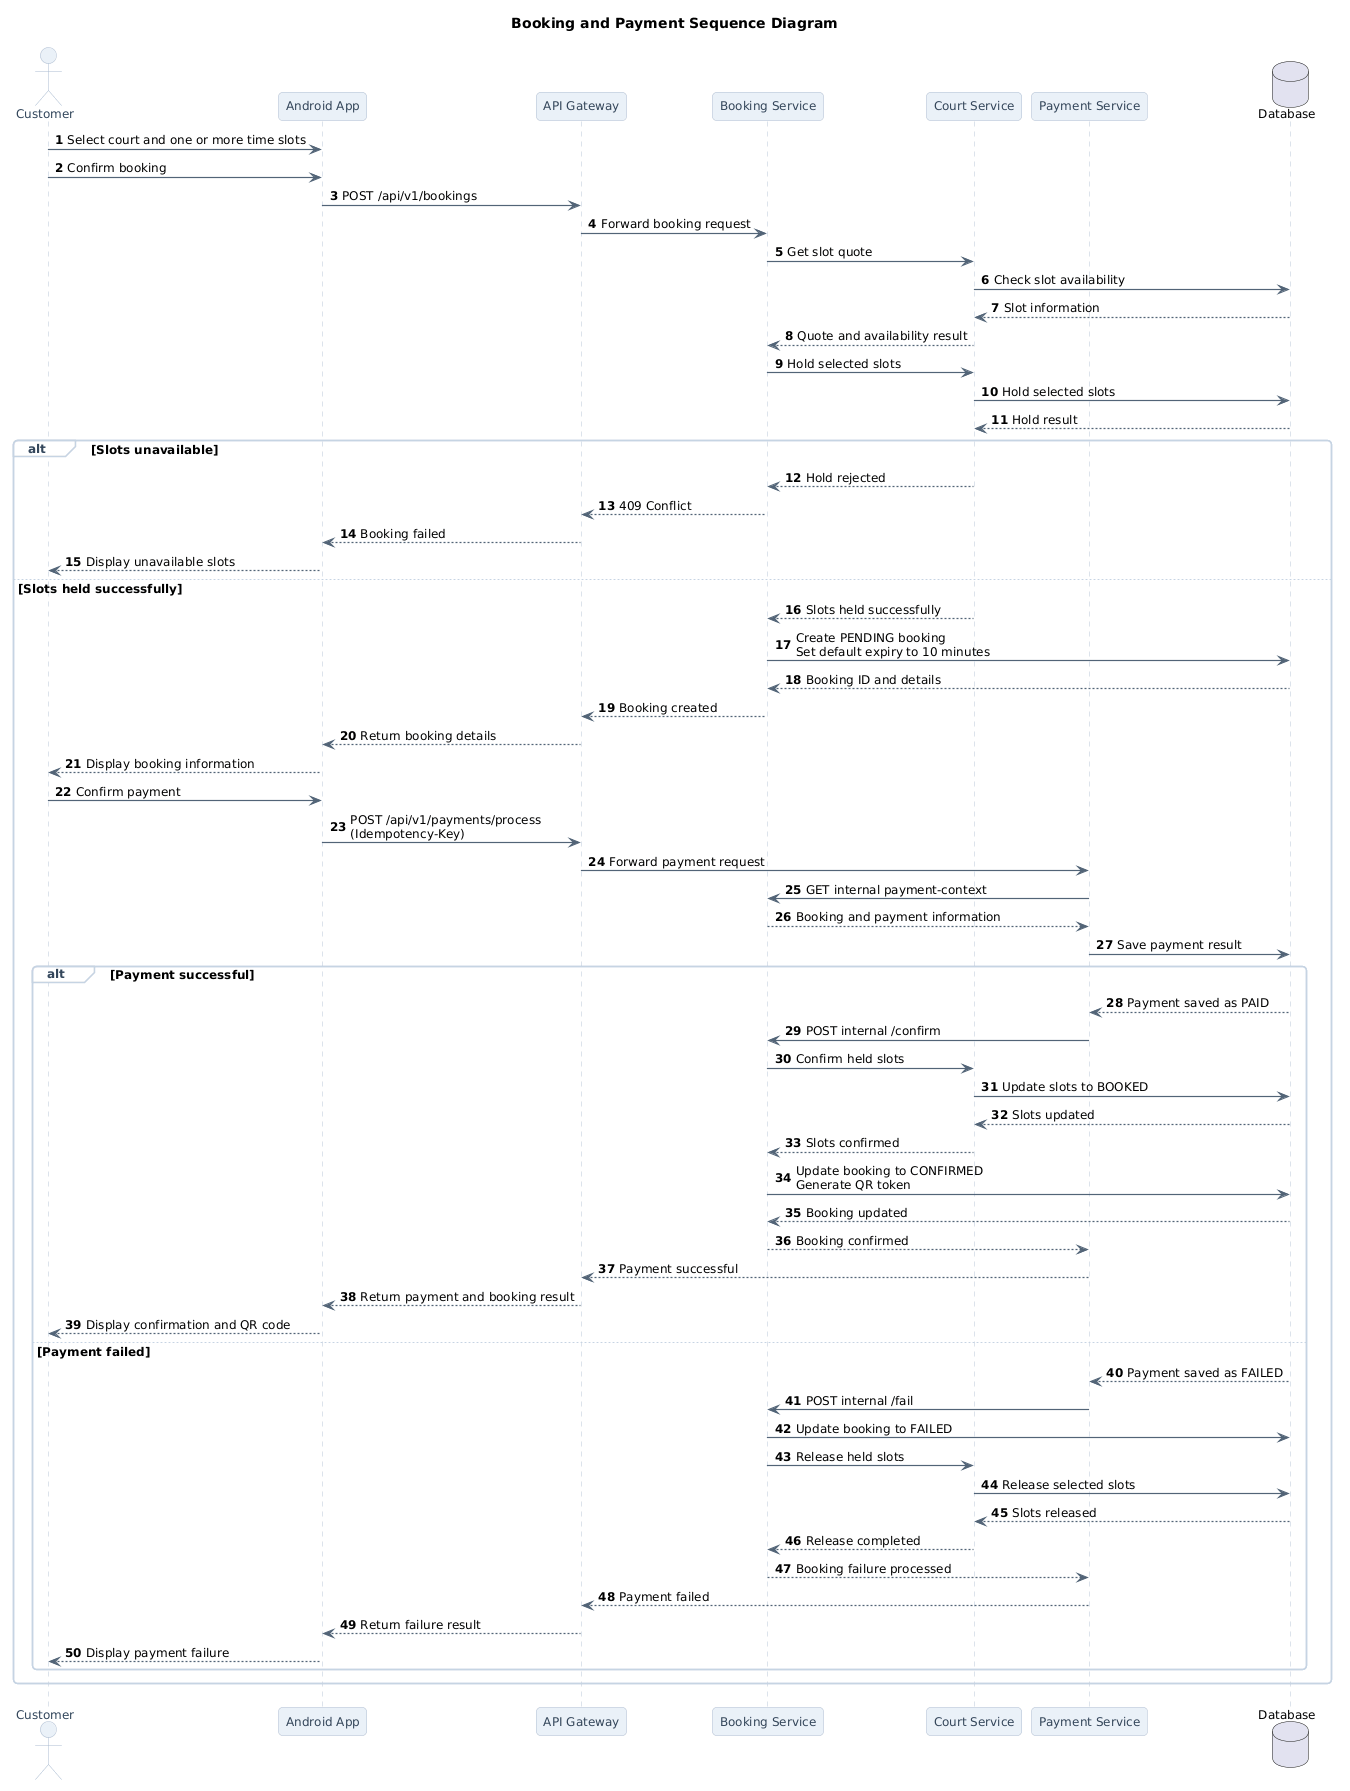

The diagram above was rendered by PlantUML. Its source (embedded in the PNG):
@startuml
title Booking and Payment Sequence Diagram

autonumber

skinparam backgroundColor white
skinparam shadowing false
skinparam roundcorner 8
skinparam defaultFontName Arial
skinparam defaultFontSize 12

skinparam sequence {
    ArrowColor #526477
    ArrowThickness 1.2
    LifeLineBorderColor #B8C7D9
    LifeLineBackgroundColor white
    ParticipantBorderColor #AABBD0
    ParticipantBackgroundColor #EAF1F8
    ParticipantFontColor #34465A
    ActorBorderColor #AABBD0
    ActorBackgroundColor #EAF1F8
    ActorFontColor #34465A
    ActivationBorderColor #526477
    ActivationBackgroundColor #E8EEF5
    GroupBorderColor #C6D4E3
    GroupBackgroundColor #F8FAFC
    GroupHeaderFontColor #34465A
    GroupHeaderFontStyle bold
    DatabaseBorderColor #AABBD0
    DatabaseBackgroundColor #F1F5F9
}

actor Customer
participant "Android App" as App
participant "API Gateway" as Gateway
participant "Booking Service" as Booking
participant "Court Service" as Court
participant "Payment Service" as Payment
database Database as DB

Customer -> App: Select court and one or more time slots
Customer -> App: Confirm booking

App -> Gateway: POST /api/v1/bookings
Gateway -> Booking: Forward booking request

Booking -> Court: Get slot quote
Court -> DB: Check slot availability
DB --> Court: Slot information
Court --> Booking: Quote and availability result

Booking -> Court: Hold selected slots
Court -> DB: Hold selected slots
DB --> Court: Hold result

alt Slots unavailable
    Court --> Booking: Hold rejected
    Booking --> Gateway: 409 Conflict
    Gateway --> App: Booking failed
    App --> Customer: Display unavailable slots

else Slots held successfully
    Court --> Booking: Slots held successfully
    Booking -> DB: Create PENDING booking\nSet default expiry to 10 minutes
    DB --> Booking: Booking ID and details

    Booking --> Gateway: Booking created
    Gateway --> App: Return booking details
    App --> Customer: Display booking information

    Customer -> App: Confirm payment
    App -> Gateway: POST /api/v1/payments/process\n(Idempotency-Key)
    Gateway -> Payment: Forward payment request

    Payment -> Booking: GET internal payment-context
    Booking --> Payment: Booking and payment information

    Payment -> DB: Save payment result

    alt Payment successful
        DB --> Payment: Payment saved as PAID

        Payment -> Booking: POST internal /confirm
        Booking -> Court: Confirm held slots
        Court -> DB: Update slots to BOOKED
        DB --> Court: Slots updated
        Court --> Booking: Slots confirmed

        Booking -> DB: Update booking to CONFIRMED\nGenerate QR token
        DB --> Booking: Booking updated

        Booking --> Payment: Booking confirmed
        Payment --> Gateway: Payment successful
        Gateway --> App: Return payment and booking result
        App --> Customer: Display confirmation and QR code

    else Payment failed
        DB --> Payment: Payment saved as FAILED

        Payment -> Booking: POST internal /fail
        Booking -> DB: Update booking to FAILED
        Booking -> Court: Release held slots
        Court -> DB: Release selected slots
        DB --> Court: Slots released
        Court --> Booking: Release completed

        Booking --> Payment: Booking failure processed
        Payment --> Gateway: Payment failed
        Gateway --> App: Return failure result
        App --> Customer: Display payment failure
    end
end
@enduml